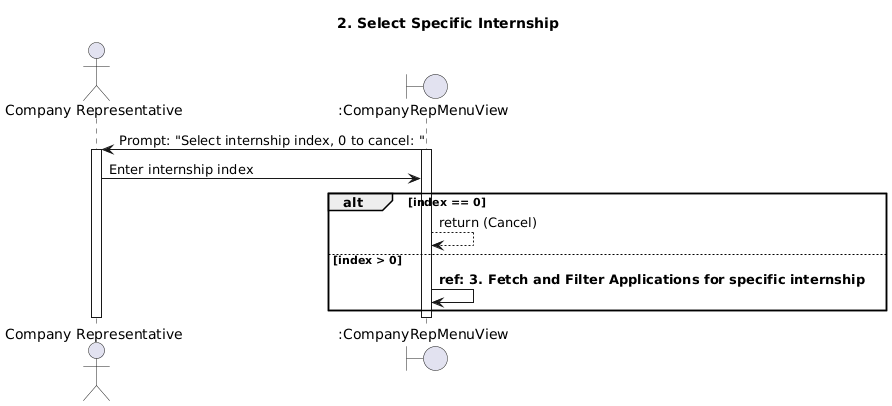

The diagram above was rendered by PlantUML. Its source (embedded in the PNG):
@startuml
title 2. Select Specific Internship

actor "Company Representative" as CR
boundary ":CompanyRepMenuView" as View
    
View->CR: Prompt: "Select internship index, 0 to cancel: "
activate View
activate CR
CR->View: Enter internship index
    
alt index == 0
    View-->View: return (Cancel)
else index > 0
    View->View: **ref: 3. Fetch and Filter Applications for specific internship**
end

deactivate View
deactivate CR
@enduml